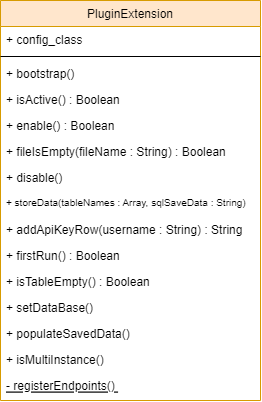

The diagram above was exported from draw.io. Its source (the exported page's mxGraphModel, read from the mxfile embedded in the PNG):
<mxGraphModel dx="1018" dy="561" grid="1" gridSize="10" guides="1" tooltips="1" connect="1" arrows="1" fold="1" page="1" pageScale="1" pageWidth="827" pageHeight="1169" math="0" shadow="0">
  <root>
    <mxCell id="0" />
    <mxCell id="1" parent="0" />
    <mxCell id="2" value="PluginExtension" style="swimlane;fontStyle=0;align=center;verticalAlign=top;childLayout=stackLayout;horizontal=1;startSize=26;horizontalStack=0;resizeParent=1;resizeLast=0;collapsible=1;marginBottom=0;rounded=0;shadow=0;strokeWidth=1;fillColor=#ffe6cc;strokeColor=#d79b00;swimlaneFillColor=none;" vertex="1" parent="1">
      <mxGeometry x="370" y="260" width="260" height="400" as="geometry">
        <mxRectangle x="550" y="140" width="160" height="26" as="alternateBounds" />
      </mxGeometry>
    </mxCell>
    <mxCell id="3" value="+ config_class" style="text;align=left;verticalAlign=top;spacingLeft=4;spacingRight=4;overflow=hidden;rotatable=0;points=[[0,0.5],[1,0.5]];portConstraint=eastwest;" vertex="1" parent="2">
      <mxGeometry y="26" width="260" height="26" as="geometry" />
    </mxCell>
    <mxCell id="4" value="" style="line;html=1;strokeWidth=1;align=left;verticalAlign=middle;spacingTop=-1;spacingLeft=3;spacingRight=3;rotatable=0;labelPosition=right;points=[];portConstraint=eastwest;" vertex="1" parent="2">
      <mxGeometry y="52" width="260" height="8" as="geometry" />
    </mxCell>
    <mxCell id="5" value="+ bootstrap()" style="text;align=left;verticalAlign=top;spacingLeft=4;spacingRight=4;overflow=hidden;rotatable=0;points=[[0,0.5],[1,0.5]];portConstraint=eastwest;" vertex="1" parent="2">
      <mxGeometry y="60" width="260" height="26" as="geometry" />
    </mxCell>
    <mxCell id="6" value="+ isActive() : Boolean" style="text;align=left;verticalAlign=top;spacingLeft=4;spacingRight=4;overflow=hidden;rotatable=0;points=[[0,0.5],[1,0.5]];portConstraint=eastwest;" vertex="1" parent="2">
      <mxGeometry y="86" width="260" height="26" as="geometry" />
    </mxCell>
    <mxCell id="7" value="+ enable() : Boolean" style="text;align=left;verticalAlign=top;spacingLeft=4;spacingRight=4;overflow=hidden;rotatable=0;points=[[0,0.5],[1,0.5]];portConstraint=eastwest;" vertex="1" parent="2">
      <mxGeometry y="112" width="260" height="26" as="geometry" />
    </mxCell>
    <mxCell id="8" value="+ fileIsEmpty(fileName : String) : Boolean" style="text;align=left;verticalAlign=top;spacingLeft=4;spacingRight=4;overflow=hidden;rotatable=0;points=[[0,0.5],[1,0.5]];portConstraint=eastwest;" vertex="1" parent="2">
      <mxGeometry y="138" width="260" height="26" as="geometry" />
    </mxCell>
    <mxCell id="9" value="+ disable()" style="text;align=left;verticalAlign=top;spacingLeft=4;spacingRight=4;overflow=hidden;rotatable=0;points=[[0,0.5],[1,0.5]];portConstraint=eastwest;" vertex="1" parent="2">
      <mxGeometry y="164" width="260" height="26" as="geometry" />
    </mxCell>
    <mxCell id="10" value="+ storeData(tableNames : Array, sqlSaveData : String)" style="text;align=left;verticalAlign=top;spacingLeft=4;spacingRight=4;overflow=hidden;rotatable=0;points=[[0,0.5],[1,0.5]];portConstraint=eastwest;fontSize=10;" vertex="1" parent="2">
      <mxGeometry y="190" width="260" height="26" as="geometry" />
    </mxCell>
    <mxCell id="11" value="+ addApiKeyRow(username : String) : String" style="text;align=left;verticalAlign=top;spacingLeft=4;spacingRight=4;overflow=hidden;rotatable=0;points=[[0,0.5],[1,0.5]];portConstraint=eastwest;" vertex="1" parent="2">
      <mxGeometry y="216" width="260" height="26" as="geometry" />
    </mxCell>
    <mxCell id="12" value="+ firstRun() : Boolean" style="text;align=left;verticalAlign=top;spacingLeft=4;spacingRight=4;overflow=hidden;rotatable=0;points=[[0,0.5],[1,0.5]];portConstraint=eastwest;" vertex="1" parent="2">
      <mxGeometry y="242" width="260" height="26" as="geometry" />
    </mxCell>
    <mxCell id="13" value="+ isTableEmpty() : Boolean" style="text;align=left;verticalAlign=top;spacingLeft=4;spacingRight=4;overflow=hidden;rotatable=0;points=[[0,0.5],[1,0.5]];portConstraint=eastwest;" vertex="1" parent="2">
      <mxGeometry y="268" width="260" height="26" as="geometry" />
    </mxCell>
    <mxCell id="14" value="+ setDataBase() " style="text;align=left;verticalAlign=top;spacingLeft=4;spacingRight=4;overflow=hidden;rotatable=0;points=[[0,0.5],[1,0.5]];portConstraint=eastwest;" vertex="1" parent="2">
      <mxGeometry y="294" width="260" height="26" as="geometry" />
    </mxCell>
    <mxCell id="15" value="+ populateSavedData() " style="text;align=left;verticalAlign=top;spacingLeft=4;spacingRight=4;overflow=hidden;rotatable=0;points=[[0,0.5],[1,0.5]];portConstraint=eastwest;" vertex="1" parent="2">
      <mxGeometry y="320" width="260" height="26" as="geometry" />
    </mxCell>
    <mxCell id="16" value="+ isMultiInstance() " style="text;align=left;verticalAlign=top;spacingLeft=4;spacingRight=4;overflow=hidden;rotatable=0;points=[[0,0.5],[1,0.5]];portConstraint=eastwest;" vertex="1" parent="2">
      <mxGeometry y="346" width="260" height="26" as="geometry" />
    </mxCell>
    <mxCell id="17" value="- registerEndpoints() " style="text;align=left;verticalAlign=top;spacingLeft=4;spacingRight=4;overflow=hidden;rotatable=0;points=[[0,0.5],[1,0.5]];portConstraint=eastwest;fontStyle=4" vertex="1" parent="2">
      <mxGeometry y="372" width="260" height="26" as="geometry" />
    </mxCell>
  </root>
</mxGraphModel>